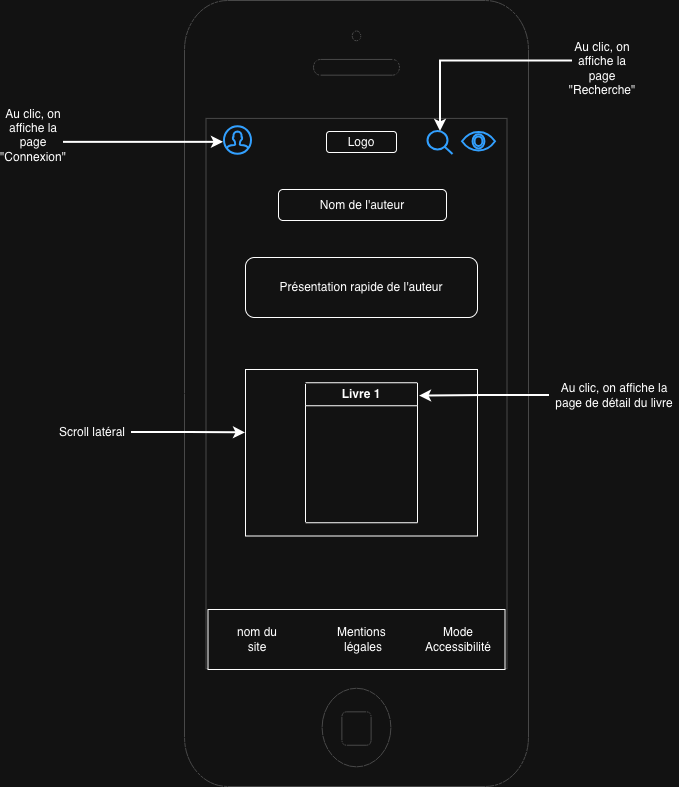

The diagram above was exported from draw.io. Its source (the exported page's mxGraphModel, read from the mxfile embedded in the PNG):
<mxGraphModel dx="1145" dy="657" grid="0" gridSize="10" guides="1" tooltips="1" connect="1" arrows="1" fold="1" page="1" pageScale="1" pageWidth="827" pageHeight="1169" math="0" shadow="0">
  <root>
    <mxCell id="0" />
    <mxCell id="1" parent="0" />
    <mxCell id="o0uE4qjxQmXIStUq8ABH-1" parent="1" style="html=1;verticalLabelPosition=bottom;labelBackgroundColor=#ffffff;verticalAlign=top;shadow=0;dashed=0;strokeWidth=1;shape=mxgraph.ios7.misc.iphone;strokeColor=#c0c0c0;" value="" vertex="1">
      <mxGeometry height="786" width="344" x="242" y="18" as="geometry" />
    </mxCell>
    <mxCell id="o0uE4qjxQmXIStUq8ABH-3" parent="1" style="html=1;verticalLabelPosition=bottom;align=center;labelBackgroundColor=#ffffff;verticalAlign=top;strokeWidth=2;strokeColor=#0080F0;shadow=0;dashed=0;shape=mxgraph.ios7.icons.eye;" value="" vertex="1">
      <mxGeometry height="18.55" width="33" x="520" y="150" as="geometry" />
    </mxCell>
    <mxCell id="o0uE4qjxQmXIStUq8ABH-4" parent="1" style="rounded=1;whiteSpace=wrap;html=1;" value="Logo" vertex="1">
      <mxGeometry height="21" width="70" x="384" y="149" as="geometry" />
    </mxCell>
    <mxCell id="o0uE4qjxQmXIStUq8ABH-5" parent="1" style="rounded=0;whiteSpace=wrap;html=1;" value="" vertex="1">
      <mxGeometry height="60" width="297" x="265.5" y="627" as="geometry" />
    </mxCell>
    <mxCell id="o0uE4qjxQmXIStUq8ABH-6" parent="1" style="text;html=1;whiteSpace=wrap;strokeColor=none;fillColor=none;align=center;verticalAlign=middle;rounded=0;" value="nom du site" vertex="1">
      <mxGeometry height="30" width="60" x="284.5" y="642" as="geometry" />
    </mxCell>
    <mxCell id="o0uE4qjxQmXIStUq8ABH-7" parent="1" style="text;html=1;whiteSpace=wrap;strokeColor=none;fillColor=none;align=center;verticalAlign=middle;rounded=0;" value="Mentions&amp;nbsp;&lt;div&gt;légales&lt;/div&gt;" vertex="1">
      <mxGeometry height="30" width="60" x="390.5" y="642" as="geometry" />
    </mxCell>
    <mxCell id="o0uE4qjxQmXIStUq8ABH-8" parent="1" style="text;html=1;whiteSpace=wrap;strokeColor=none;fillColor=none;align=center;verticalAlign=middle;rounded=0;" value="Mode&lt;div&gt;Accessibilité&lt;/div&gt;" vertex="1">
      <mxGeometry height="30" width="60" x="485.5" y="642" as="geometry" />
    </mxCell>
    <mxCell id="o0uE4qjxQmXIStUq8ABH-9" parent="1" style="rounded=0;whiteSpace=wrap;html=1;" value="" vertex="1">
      <mxGeometry height="166.5" width="232" x="303" y="387" as="geometry" />
    </mxCell>
    <mxCell id="o0uE4qjxQmXIStUq8ABH-11" parent="1" style="swimlane;whiteSpace=wrap;html=1;" value="Livre 1" vertex="1">
      <mxGeometry height="140" width="112" x="363" y="400.25" as="geometry" />
    </mxCell>
    <mxCell id="o0uE4qjxQmXIStUq8ABH-12" parent="1" style="rounded=1;whiteSpace=wrap;html=1;" value="Nom de l'auteur" vertex="1">
      <mxGeometry height="31" width="168" x="336" y="207" as="geometry" />
    </mxCell>
    <mxCell id="o0uE4qjxQmXIStUq8ABH-13" parent="1" style="rounded=1;whiteSpace=wrap;html=1;" value="Présentation rapide de l'auteur" vertex="1">
      <mxGeometry height="60" width="232" x="303" y="275" as="geometry" />
    </mxCell>
    <mxCell id="o0uE4qjxQmXIStUq8ABH-14" parent="1" style="text;html=1;whiteSpace=wrap;strokeColor=none;fillColor=none;align=center;verticalAlign=middle;rounded=0;" value="Scroll latéral" vertex="1">
      <mxGeometry height="30" width="78" x="111" y="435" as="geometry" />
    </mxCell>
    <mxCell id="o0uE4qjxQmXIStUq8ABH-15" edge="1" parent="1" source="o0uE4qjxQmXIStUq8ABH-14" style="edgeStyle=orthogonalEdgeStyle;rounded=0;orthogonalLoop=1;jettySize=auto;html=1;exitX=1;exitY=0.5;exitDx=0;exitDy=0;entryX=0;entryY=0.381;entryDx=0;entryDy=0;entryPerimeter=0;strokeWidth=2;" target="o0uE4qjxQmXIStUq8ABH-9">
      <mxGeometry relative="1" as="geometry" />
    </mxCell>
    <mxCell id="o0uE4qjxQmXIStUq8ABH-16" parent="1" style="text;html=1;whiteSpace=wrap;strokeColor=none;fillColor=none;align=center;verticalAlign=middle;rounded=0;" value="Au clic, on affiche la page de détail du livre" vertex="1">
      <mxGeometry height="30" width="130" x="607" y="398" as="geometry" />
    </mxCell>
    <mxCell id="o0uE4qjxQmXIStUq8ABH-17" edge="1" parent="1" source="o0uE4qjxQmXIStUq8ABH-16" style="edgeStyle=orthogonalEdgeStyle;rounded=0;orthogonalLoop=1;jettySize=auto;html=1;exitX=0;exitY=0.5;exitDx=0;exitDy=0;entryX=1.018;entryY=0.095;entryDx=0;entryDy=0;entryPerimeter=0;strokeWidth=2;" target="o0uE4qjxQmXIStUq8ABH-11">
      <mxGeometry relative="1" as="geometry" />
    </mxCell>
    <mxCell id="L7wA4tTMiWmwzNqVNtnE-1" parent="1" style="html=1;verticalLabelPosition=bottom;align=center;labelBackgroundColor=#ffffff;verticalAlign=top;strokeWidth=2;strokeColor=#0080F0;shadow=0;dashed=0;shape=mxgraph.ios7.icons.user;" value="" vertex="1">
      <mxGeometry height="27.73" width="27" x="282" y="144.13" as="geometry" />
    </mxCell>
    <mxCell id="L7wA4tTMiWmwzNqVNtnE-2" parent="1" style="text;html=1;whiteSpace=wrap;strokeColor=none;fillColor=none;align=center;verticalAlign=middle;rounded=0;" value="Au clic, on affiche la page &quot;Connexion&quot;&lt;div&gt;&lt;br&gt;&lt;/div&gt;" vertex="1">
      <mxGeometry height="30" width="60" x="61" y="144.85999999999999" as="geometry" />
    </mxCell>
    <mxCell id="L7wA4tTMiWmwzNqVNtnE-3" edge="1" parent="1" source="L7wA4tTMiWmwzNqVNtnE-2" style="edgeStyle=orthogonalEdgeStyle;rounded=0;orthogonalLoop=1;jettySize=auto;html=1;exitX=1;exitY=0.5;exitDx=0;exitDy=0;entryX=-0.037;entryY=0.567;entryDx=0;entryDy=0;entryPerimeter=0;strokeWidth=2;" target="L7wA4tTMiWmwzNqVNtnE-1">
      <mxGeometry relative="1" as="geometry" />
    </mxCell>
    <mxCell id="L7wA4tTMiWmwzNqVNtnE-4" parent="1" style="html=1;verticalLabelPosition=bottom;align=center;labelBackgroundColor=#ffffff;verticalAlign=top;strokeWidth=2;strokeColor=#0080F0;shadow=0;dashed=0;shape=mxgraph.ios7.icons.looking_glass;" value="" vertex="1">
      <mxGeometry height="23" width="25" x="485.5" y="149" as="geometry" />
    </mxCell>
    <mxCell id="L7wA4tTMiWmwzNqVNtnE-7" edge="1" parent="1" source="L7wA4tTMiWmwzNqVNtnE-5" style="edgeStyle=orthogonalEdgeStyle;rounded=0;orthogonalLoop=1;jettySize=auto;html=1;exitX=0;exitY=0.25;exitDx=0;exitDy=0;strokeWidth=2;" target="L7wA4tTMiWmwzNqVNtnE-4">
      <mxGeometry relative="1" as="geometry" />
    </mxCell>
    <mxCell id="L7wA4tTMiWmwzNqVNtnE-5" parent="1" style="text;html=1;whiteSpace=wrap;strokeColor=none;fillColor=none;align=center;verticalAlign=middle;rounded=0;" value="Au clic, on affiche la page &quot;Recherche&quot;" vertex="1">
      <mxGeometry height="30" width="60" x="630" y="71" as="geometry" />
    </mxCell>
  </root>
</mxGraphModel>